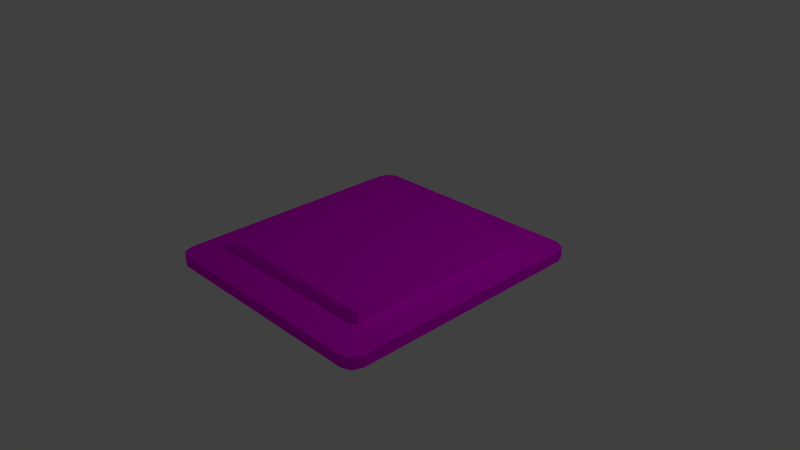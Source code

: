 # Source: Tile.blend  (saved by Blender 2.73.0; exported with 4.5.12 LTS)
import bpy
from mathutils import Matrix  # noqa: F401  (used for matrix-valued properties, if any)

bpy.ops.wm.read_factory_settings(use_empty=True)
scene = bpy.context.scene
scene.name = 'Scene'

# ---- collections
col_collection_1 = bpy.data.collections.new('Collection 1'); scene.collection.children.link(col_collection_1)

# ---- images (referenced by path relative to the original .blend; pixels are not part of the script)
import os
ASSET_DIR = os.environ.get("B2B_ASSET_DIR", "")  # directory of the original .blend (textures are referenced by path, not embedded)
HERE = os.path.dirname(os.path.abspath(__file__))  # packed textures are extracted next to this script under _unpacked/

def load_image(name, relpath, width, height, colorspace="sRGB"):
    """Load a texture the original file referenced (path relative to the .blend, or extracted next to this script)."""
    p = next((c for c in (os.path.join(HERE, relpath), os.path.join(ASSET_DIR, relpath)) if relpath and os.path.exists(c)), "")
    if p:
        img = bpy.data.images.load(p, check_existing=True)
        img.name = name
    else:  # same state as the original file: an image datablock whose file is absent (Cycles renders it pink)
        img = bpy.data.images.new(name, width, height)
        img.source = "FILE"
        img.filepath = "//" + (relpath or name)
    img.colorspace_settings.name = colorspace
    return img
img_tile_intern_texture_psd = load_image('Tile_intern_texture.psd', 'Tile_intern_texture.psd', 1024, 1024, 'sRGB')
img_tile_extern_texture_psd = load_image('Tile_extern_texture.psd', 'Tile_extern_texture.psd', 1024, 1024, 'sRGB')

# ---- materials (node trees are filled in below, after node groups)
mat_tile_intern = bpy.data.materials.new('Tile_intern')
mat_tile_intern.alpha_threshold = 0.0
mat_tile_intern.roughness = 0.5
mat_tile_extern = bpy.data.materials.new('Tile_extern')
mat_tile_extern.alpha_threshold = 0.0
mat_tile_extern.roughness = 0.5
mat_tile_extern.line_color = (0.0, 0.0, 0.0, 1.0)

# ---- material node trees
mat_tile_intern.use_nodes = True; mat_tile_intern.node_tree.nodes.clear()
_N = mat_tile_intern.node_tree.nodes; _L = mat_tile_intern.node_tree.links
n0 = _N.new('ShaderNodeOutputMaterial'); n0.name = 'Material Output'; n0.location = (300, 300)
n1 = _N.new('ShaderNodeTexImage'); n1.name = 'Image Texture'; n1.location = (183, 119)
n1.width = 140
n1.image = img_tile_intern_texture_psd
n2 = _N.new('ShaderNodeBsdfDiffuse'); n2.name = 'Diffuse BSDF'; n2.location = (10, 300)
_L.new(n2.outputs[0], n0.inputs[0])
_L.new(n1.outputs[0], n2.inputs[0])
n0.is_active_output = True
mat_tile_extern.use_nodes = True; mat_tile_extern.node_tree.nodes.clear()
_N = mat_tile_extern.node_tree.nodes; _L = mat_tile_extern.node_tree.links
n0 = _N.new('ShaderNodeOutputMaterial'); n0.name = 'Material Output'; n0.location = (300, 300)
n1 = _N.new('ShaderNodeBsdfDiffuse'); n1.name = 'Diffuse BSDF'; n1.location = (10, 300)
n2 = _N.new('ShaderNodeTexImage'); n2.name = 'Image Texture'; n2.location = (179, 98)
n2.width = 140
n2.image = img_tile_extern_texture_psd
_L.new(n1.outputs[0], n0.inputs[0])
_L.new(n2.outputs[0], n1.inputs[0])
n0.is_active_output = True

# ---- world
world_world = bpy.data.worlds.new('World'); scene.world = world_world
world_world.color = (0.05088, 0.05088, 0.05088)
world_world.use_sun_shadow = False
world_world.sun_shadow_jitter_overblur = 0.0
world_world.cycles.sampling_method = 'MANUAL'
world_world.cycles.sample_map_resolution = 256

# ---- cameras
cam_camera = bpy.data.cameras.new('Camera')
cam_camera.clip_end = 100.0
cam_camera.lens = 35.0
cam_camera.sensor_width = 32.0
cam_camera.sensor_height = 18.0
cam_camera.ortho_scale = 7.314
cam_camera.dof.focus_distance = 0.0

# ---- lights
light_lamp = bpy.data.lights.new('Lamp', 'POINT')
light_lamp.transmission_factor = 0.0
light_lamp.cutoff_distance = 30.0
light_lamp.energy = 100.0
light_lamp.shadow_buffer_clip_start = 1.001
light_lamp.shadow_soft_size = 0.1
light_lamp.shadow_maximum_resolution = 0.006
light_lamp.use_absolute_resolution = True
light_lamp.cycles.use_multiple_importance_sampling = False

# ---- meshes
me_cube_002 = bpy.data.meshes.new('Cube.002')
me_cube_002.from_pydata([(0.72, 0.72, -1.0), (0.54, 0.72, -1.0), (0.36, 0.72, -1.0), (0.18, 0.72, -1.0), (1.49e-07, 0.72, -1.0), (-0.18, 0.72, -1.0), (-0.36, 0.72, -1.0), (-0.54, 0.72, -1.0), (-0.72, 0.72, -1.0), (0.72, 0.54, -1.0), (-0.72, 0.54, -1.0), (0.72, 0.36, -1.0), (-0.72, 0.36, -1.0), (0.72, 0.18, -1.0), (-0.72, 0.18, -1.0), (0.72, 2.831e-08, -1.0), (-0.72, 2.548e-07, -1.0), (0.72, -0.18, -1.0), (-0.72, -0.18, -1.0), (0.72, -0.36, -1.0), (-0.72, -0.36, -1.0), (0.72, -0.54, -1.0), (-0.72, -0.54, -1.0), (0.72, -0.72, -1.0), (0.54, -0.72, -1.0), (0.36, -0.72, -1.0), (0.18, -0.72, -1.0), (-5.96e-08, -0.72, -1.0), (-0.18, -0.72, -1.0), (-0.36, -0.72, -1.0), (-0.54, -0.72, -1.0), (-0.72, -0.72, -1.0), (-0.72, 0.72, 1.0), (-0.54, 0.72, 1.0), (-0.36, 0.72, 1.0), (-0.18, 0.72, 1.0), (1.49e-07, 0.72, 1.0), (0.18, 0.72, 1.0), (0.36, 0.72, 1.0), (0.54, 0.72, 1.0), (0.72, 0.72, 1.0), (-0.72, 0.54, 1.0), (0.72, 0.54, 1.0), (-0.72, 0.36, 1.0), (0.72, 0.36, 1.0), (-0.72, 0.18, 1.0), (0.72, 0.18, 1.0), (-0.72, 1.028e-07, 1.0), (0.72, -5.051e-07, 1.0), (-0.72, -0.18, 1.0), (0.72, -0.18, 1.0), (-0.72, -0.36, 1.0), (0.72, -0.36, 1.0), (-0.72, -0.54, 1.0), (0.72, -0.54, 1.0), (-0.72, -0.72, 1.0), (-0.54, -0.72, 1.0), (-0.36, -0.72, 1.0), (-0.18, -0.72, 1.0), (-3.725e-07, -0.72, 1.0), (0.18, -0.72, 1.0), (0.36, -0.72, 1.0), (0.54, -0.72, 1.0), (0.72, -0.72, 1.0)], [], [(0, 1, 2, 3, 4, 5, 6, 7, 8, 32, 33, 34, 35, 36, 37, 38, 39, 40), (54, 63, 23, 21, 19, 17, 15, 13, 11, 9, 0, 40, 42, 44, 46, 48, 50, 52), (63, 62, 61, 60, 59, 58, 57, 56, 55, 31, 30, 29, 28, 27, 26, 25, 24, 23), (53, 51, 49, 47, 45, 43, 41, 32, 8, 10, 12, 14, 16, 18, 20, 22, 31, 55), (9, 11, 13, 15, 17, 19, 21, 23, 24, 25, 26, 27, 28, 29, 30, 31, 22, 20, 18, 16, 14, 12, 10, 8, 7, 6, 5, 4, 3, 2, 1, 0), (41, 43, 45, 47, 49, 51, 53, 55, 56, 57, 58, 59, 60, 61, 62, 63, 54, 52, 50, 48, 46, 44, 42, 40, 39, 38, 37, 36, 35, 34, 33, 32)])
_uv = me_cube_002.uv_layers.new(name='UVMap')
_uv.uv.foreach_set('vector', [0.3333, 1.0, 0.375, 1.0, 0.4167, 1.0, 0.4583, 1.0, 0.5, 1.0, 0.5417, 1.0, 0.5833, 1.0, 0.625, 1.0, 0.6667, 1.0, 0.6667, 0.5, 0.625, 0.5, 0.5833, 0.5, 0.5417, 0.5, 0.5, 0.5, 0.4583, 0.5, 0.4167, 0.5, 0.375, 0.5, 0.3333, 0.5, 0.04167, 2.98e-08, 0.0, 0.0, 1.38e-08, 0.5, 0.04167, 0.5, 0.08333, 0.5, 0.125, 0.5, 0.1667, 0.5, 0.2083, 0.5, 0.25, 0.5, 0.2917, 0.5, 0.3333, 0.5, 0.3333, 8.941e-08, 0.2917, 5.96e-08, 0.25, 8.941e-08, 0.2083, 5.96e-08, 0.1667, 5.96e-08, 0.125, 5.96e-08, 0.08333, 2.98e-08, 5.519e-08, 1.0, 0.04167, 1.0, 0.08333, 1.0, 0.125, 1.0, 0.1667, 1.0, 0.2083, 1.0, 0.25, 1.0, 0.2917, 1.0, 0.3333, 1.0, 0.3333, 0.5, 0.2917, 0.5, 0.25, 0.5, 0.2083, 0.5, 0.1667, 0.5, 0.125, 0.5, 0.08333, 0.5, 0.04167, 0.5, 0.0, 0.5, 0.625, 0.5, 0.5833, 0.5, 0.5417, 0.5, 0.5, 0.5, 0.4583, 0.5, 0.4167, 0.5, 0.375, 0.5, 0.3333, 0.5, 0.3333, 0.0, 0.375, 0.0, 0.4167, 0.0, 0.4583, 0.0, 0.5, 0.0, 0.5417, 0.0, 0.5833, 0.0, 0.625, 0.0, 0.6667, 0.0, 0.6667, 0.5, 0.6667, 0.405, 0.6667, 0.45, 0.6667, 0.495, 0.6667, 0.54, 0.6667, 0.585, 0.6667, 0.63, 0.6667, 0.675, 0.6667, 0.72, 0.7083, 0.72, 0.75, 0.72, 0.7917, 0.72, 0.8333, 0.72, 0.875, 0.72, 0.9167, 0.72, 0.9583, 0.72, 1.0, 0.72, 1.0, 0.675, 1.0, 0.63, 1.0, 0.585, 1.0, 0.54, 1.0, 0.495, 1.0, 0.45, 1.0, 0.405, 1.0, 0.36, 0.9583, 0.36, 0.9167, 0.36, 0.875, 0.36, 0.8333, 0.36, 0.7917, 0.36, 0.75, 0.36, 0.7083, 0.36, 0.6667, 0.36, 1.0, 0.315, 1.0, 0.27, 1.0, 0.225, 1.0, 0.18, 1.0, 0.135, 1.0, 0.09, 1.0, 0.045, 1.0, 7.451e-08, 0.9583, 7.451e-08, 0.9167, 5.96e-08, 0.875, 4.47e-08, 0.8333, 4.47e-08, 0.7917, 2.98e-08, 0.75, 0.0, 0.7083, 0.0, 0.6667, 0.0, 0.6667, 0.045, 0.6667, 0.09, 0.6667, 0.135, 0.6667, 0.18, 0.6667, 0.225, 0.6667, 0.27, 0.6667, 0.315, 0.6667, 0.36, 0.7083, 0.36, 0.75, 0.36, 0.7917, 0.36, 0.8333, 0.36, 0.875, 0.36, 0.9167, 0.36, 0.9583, 0.36, 1.0, 0.36])
me_cube_002.materials.append(mat_tile_intern)
me_cube_002.use_remesh_preserve_volume = False
me_cube_002.use_remesh_preserve_attributes = False
me_cube_002.use_mirror_vertex_groups = False
me_cube_002.update()
me_cube_001 = bpy.data.meshes.new('Cube.001')
me_cube_001.from_pydata([(0.9, 1.0, -0.9), (1.0, 0.9, -0.9), (0.9, 0.9, -1.0), (0.9707, 0.9707, -0.9), (0.9577, 0.9577, -0.9577), (0.9707, 0.9, -0.9707), (0.9, 0.9707, -0.9707), (0.9, -0.9, -1.0), (1.0, -0.9, -0.9), (0.9, -1.0, -0.9), (0.9707, -0.9, -0.9707), (0.9577, -0.9577, -0.9577), (0.9707, -0.9707, -0.9), (0.9, -0.9707, -0.9707), (-0.9, -0.9, -1.0), (-0.9, -1.0, -0.9), (-1.0, -0.9, -0.9), (-0.9, -0.9707, -0.9707), (-0.9577, -0.9577, -0.9577), (-0.9707, -0.9707, -0.9), (-0.9707, -0.9, -0.9707), (-1.0, 0.9, -0.9), (-0.9, 1.0, -0.9), (-0.9, 0.9, -1.0), (-0.9707, 0.9707, -0.9), (-0.9577, 0.9577, -0.9577), (-0.9, 0.9707, -0.9707), (-0.9707, 0.9, -0.9707), (1.0, 0.9, 0.9), (0.9, 1.0, 0.9), (0.9, 0.9, 1.0), (0.9707, 0.9707, 0.9), (0.9577, 0.9577, 0.9577), (0.9, 0.9707, 0.9707), (0.9707, 0.9, 0.9707), (0.9, -0.9, 1.0), (0.9, -1.0, 0.9), (1.0, -0.9, 0.9), (0.9, -0.9707, 0.9707), (0.9577, -0.9577, 0.9577), (0.9707, -0.9707, 0.9), (0.9707, -0.9, 0.9707), (-0.9, -0.9, 1.0), (-1.0, -0.9, 0.9), (-0.9, -1.0, 0.9), (-0.9707, -0.9, 0.9707), (-0.9577, -0.9577, 0.9577), (-0.9707, -0.9707, 0.9), (-0.9, -0.9707, 0.9707), (-0.9, 1.0, 0.9), (-1.0, 0.9, 0.9), (-0.9, 0.9, 1.0), (-0.9707, 0.9707, 0.9), (-0.9577, 0.9577, 0.9577), (-0.9707, 0.9, 0.9707), (-0.9, 0.9707, 0.9707), (1.0, 0.72, -0.9), (1.0, 0.54, -0.9), (1.0, 0.36, -0.9), (1.0, 0.18, -0.9), (1.0, -5.96e-08, -0.9), (1.0, -0.18, -0.9), (1.0, -0.36, -0.9), (1.0, -0.54, -0.9), (1.0, -0.72, -0.9), (0.9707, -0.72, -0.9707), (0.9707, -0.54, -0.9707), (0.9707, -0.36, -0.9707), (0.9707, -0.18, -0.9707), (0.9707, -1.49e-08, -0.9707), (0.9707, 0.18, -0.9707), (0.9707, 0.36, -0.9707), (0.9707, 0.54, -0.9707), (0.9707, 0.72, -0.9707), (0.9, -0.72, -1.0), (0.9, -0.54, -1.0), (0.9, -0.36, -1.0), (0.9, -0.18, -1.0), (0.9, 0.0, -1.0), (0.9, 0.18, -1.0), (0.9, 0.36, -1.0), (0.9, 0.54, -1.0), (0.9, 0.72, -1.0), (-1.0, -0.72, -0.9), (-1.0, -0.54, -0.9), (-1.0, -0.36, -0.9), (-1.0, -0.18, -0.9), (-1.0, 2.533e-07, -0.9), (-1.0, 0.18, -0.9), (-1.0, 0.36, -0.9), (-1.0, 0.54, -0.9), (-1.0, 0.72, -0.9), (-0.9707, 0.72, -0.9707), (-0.9707, 0.54, -0.9707), (-0.9707, 0.36, -0.9707), (-0.9707, 0.18, -0.9707), (-0.9707, 2.682e-07, -0.9707), (-0.9707, -0.18, -0.9707), (-0.9707, -0.36, -0.9707), (-0.9707, -0.54, -0.9707), (-0.9707, -0.72, -0.9707), (-0.9, 0.72, -1.0), (-0.9, 0.54, -1.0), (-0.9, 0.36, -1.0), (-0.9, 0.18, -1.0), (-0.9, 2.831e-07, -1.0), (-0.9, -0.18, -1.0), (-0.9, -0.36, -1.0), (-0.9, -0.54, -1.0), (-0.9, -0.72, -1.0), (0.9, 0.72, 1.0), (0.9, 0.54, 1.0), (0.9, 0.36, 1.0), (0.9, 0.18, 1.0), (0.9, -5.811e-07, 1.0), (0.9, -0.18, 1.0), (0.9, -0.36, 1.0), (0.9, -0.54, 1.0), (0.9, -0.72, 1.0), (0.9707, -0.72, 0.9707), (0.9707, -0.54, 0.9707), (0.9707, -0.36, 0.9707), (0.9707, -0.18, 0.9707), (0.9707, -5.364e-07, 0.9707), (0.9707, 0.18, 0.9707), (0.9707, 0.36, 0.9707), (0.9707, 0.54, 0.9707), (0.9707, 0.72, 0.9707), (1.0, -0.72, 0.9), (1.0, -0.54, 0.9), (1.0, -0.36, 0.9), (1.0, -0.18, 0.9), (1.0, -4.917e-07, 0.9), (1.0, 0.18, 0.9), (1.0, 0.36, 0.9), (1.0, 0.54, 0.9), (1.0, 0.72, 0.9), (-0.9, -0.72, 1.0), (-0.9, -0.54, 1.0), (-0.9, -0.36, 1.0), (-0.9, -0.18, 1.0), (-0.9, 1.788e-07, 1.0), (-0.9, 0.18, 1.0), (-0.9, 0.36, 1.0), (-0.9, 0.54, 1.0), (-0.9, 0.72, 1.0), (-0.9707, 0.72, 0.9707), (-0.9707, 0.54, 0.9707), (-0.9707, 0.36, 0.9707), (-0.9707, 0.18, 0.9707), (-0.9707, 1.788e-07, 0.9707), (-0.9707, -0.18, 0.9707), (-0.9707, -0.36, 0.9707), (-0.9707, -0.54, 0.9707), (-0.9707, -0.72, 0.9707), (-1.0, 0.72, 0.9), (-1.0, 0.54, 0.9), (-1.0, 0.36, 0.9), (-1.0, 0.18, 0.9), (-1.0, 1.788e-07, 0.9), (-1.0, -0.18, 0.9), (-1.0, -0.36, 0.9), (-1.0, -0.54, 0.9), (-1.0, -0.72, 0.9), (0.72, 0.9, -1.0), (0.54, 0.9, -1.0), (0.36, 0.9, -1.0), (0.18, 0.9, -1.0), (1.788e-07, 0.9, -1.0), (-0.18, 0.9, -1.0), (-0.36, 0.9, -1.0), (-0.54, 0.9, -1.0), (-0.72, 0.9, -1.0), (-0.72, 0.9707, -0.9707), (-0.54, 0.9707, -0.9707), (-0.36, 0.9707, -0.9707), (-0.18, 0.9707, -0.9707), (2.086e-07, 0.9707, -0.9707), (0.18, 0.9707, -0.9707), (0.36, 0.9707, -0.9707), (0.54, 0.9707, -0.9707), (0.72, 0.9707, -0.9707), (-0.72, 1.0, -0.9), (-0.54, 1.0, -0.9), (-0.36, 1.0, -0.9), (-0.18, 1.0, -0.9), (1.788e-07, 1.0, -0.9), (0.18, 1.0, -0.9), (0.36, 1.0, -0.9), (0.54, 1.0, -0.9), (0.72, 1.0, -0.9), (0.72, -1.0, -0.9), (0.54, -1.0, -0.9), (0.36, -1.0, -0.9), (0.18, -1.0, -0.9), (-1.043e-07, -1.0, -0.9), (-0.18, -1.0, -0.9), (-0.36, -1.0, -0.9), (-0.54, -1.0, -0.9), (-0.72, -1.0, -0.9), (-0.72, -0.9707, -0.9707), (-0.54, -0.9707, -0.9707), (-0.36, -0.9707, -0.9707), (-0.18, -0.9707, -0.9707), (-1.49e-08, -0.9707, -0.9707), (0.18, -0.9707, -0.9707), (0.36, -0.9707, -0.9707), (0.54, -0.9707, -0.9707), (0.72, -0.9707, -0.9707), (-0.72, -0.9, -1.0), (-0.54, -0.9, -1.0), (-0.36, -0.9, -1.0), (-0.18, -0.9, -1.0), (-5.96e-08, -0.9, -1.0), (0.18, -0.9, -1.0), (0.36, -0.9, -1.0), (0.54, -0.9, -1.0), (0.72, -0.9, -1.0), (0.72, 1.0, 0.9), (0.54, 1.0, 0.9), (0.36, 1.0, 0.9), (0.18, 1.0, 0.9), (2.086e-07, 1.0, 0.9), (-0.18, 1.0, 0.9), (-0.36, 1.0, 0.9), (-0.54, 1.0, 0.9), (-0.72, 1.0, 0.9), (-0.72, 0.9707, 0.9707), (-0.54, 0.9707, 0.9707), (-0.36, 0.9707, 0.9707), (-0.18, 0.9707, 0.9707), (3.278e-07, 0.9707, 0.9707), (0.18, 0.9707, 0.9707), (0.36, 0.9707, 0.9707), (0.54, 0.9707, 0.9707), (0.72, 0.9707, 0.9707), (-0.72, 0.9, 1.0), (-0.54, 0.9, 1.0), (-0.36, 0.9, 1.0), (-0.18, 0.9, 1.0), (2.682e-07, 0.9, 1.0), (0.18, 0.9, 1.0), (0.36, 0.9, 1.0), (0.54, 0.9, 1.0), (0.72, 0.9, 1.0), (0.72, -0.9, 1.0), (0.54, -0.9, 1.0), (0.36, -0.9, 1.0), (0.18, -0.9, 1.0), (-4.619e-07, -0.9, 1.0), (-0.18, -0.9, 1.0), (-0.36, -0.9, 1.0), (-0.54, -0.9, 1.0), (-0.72, -0.9, 1.0), (-0.72, -0.9707, 0.9707), (-0.54, -0.9707, 0.9707), (-0.36, -0.9707, 0.9707), (-0.18, -0.9707, 0.9707), (-4.321e-07, -0.9707, 0.9707), (0.18, -0.9707, 0.9707), (0.36, -0.9707, 0.9707), (0.54, -0.9707, 0.9707), (0.72, -0.9707, 0.9707), (-0.72, -1.0, 0.9), (-0.54, -1.0, 0.9), (-0.36, -1.0, 0.9), (-0.18, -1.0, 0.9), (-4.917e-07, -1.0, 0.9), (0.18, -1.0, 0.9), (0.36, -1.0, 0.9), (0.54, -1.0, 0.9), (0.72, -1.0, 0.9), (0.72, 0.72, -1.0), (0.54, 0.72, -1.0), (0.36, 0.72, -1.0), (0.18, 0.72, -1.0), (1.49e-07, 0.72, -1.0), (-0.18, 0.72, -1.0), (-0.36, 0.72, -1.0), (-0.54, 0.72, -1.0), (-0.72, 0.72, -1.0), (0.72, 0.54, -1.0), (-0.72, 0.54, -1.0), (0.72, 0.36, -1.0), (-0.72, 0.36, -1.0), (0.72, 0.18, -1.0), (-0.72, 0.18, -1.0), (0.72, 2.831e-08, -1.0), (-0.72, 2.548e-07, -1.0), (0.72, -0.18, -1.0), (-0.72, -0.18, -1.0), (0.72, -0.36, -1.0), (-0.72, -0.36, -1.0), (0.72, -0.54, -1.0), (-0.72, -0.54, -1.0), (0.72, -0.72, -1.0), (0.54, -0.72, -1.0), (0.36, -0.72, -1.0), (0.18, -0.72, -1.0), (-5.96e-08, -0.72, -1.0), (-0.18, -0.72, -1.0), (-0.36, -0.72, -1.0), (-0.54, -0.72, -1.0), (-0.72, -0.72, -1.0), (-0.72, 0.72, 1.0), (-0.54, 0.72, 1.0), (-0.36, 0.72, 1.0), (-0.18, 0.72, 1.0), (1.49e-07, 0.72, 1.0), (0.18, 0.72, 1.0), (0.36, 0.72, 1.0), (0.54, 0.72, 1.0), (0.72, 0.72, 1.0), (-0.72, 0.54, 1.0), (0.72, 0.54, 1.0), (-0.72, 0.36, 1.0), (0.72, 0.36, 1.0), (-0.72, 0.18, 1.0), (0.72, 0.18, 1.0), (-0.72, 1.028e-07, 1.0), (0.72, -5.051e-07, 1.0), (-0.72, -0.18, 1.0), (0.72, -0.18, 1.0), (-0.72, -0.36, 1.0), (0.72, -0.36, 1.0), (-0.72, -0.54, 1.0), (0.72, -0.54, 1.0), (-0.72, -0.72, 1.0), (-0.54, -0.72, 1.0), (-0.36, -0.72, 1.0), (-0.18, -0.72, 1.0), (-3.725e-07, -0.72, 1.0), (0.18, -0.72, 1.0), (0.36, -0.72, 1.0), (0.54, -0.72, 1.0), (0.72, -0.72, 1.0)], [(307, 309)], [(226, 182, 22, 49), (199, 263, 44, 15), (91, 155, 50, 21), (327, 137, 42, 253), (64, 128, 37, 8), (0, 3, 4, 6), (1, 5, 4, 3), (2, 6, 4, 5), (7, 10, 11, 13), (8, 12, 11, 10), (9, 13, 11, 12), (14, 17, 18, 20), (15, 19, 18, 17), (16, 20, 18, 19), (21, 24, 25, 27), (22, 26, 25, 24), (23, 27, 25, 26), (28, 31, 32, 34), (29, 33, 32, 31), (30, 34, 32, 33), (35, 38, 39, 41), (36, 40, 39, 38), (37, 41, 39, 40), (42, 45, 46, 48), (43, 47, 46, 45), (44, 48, 46, 47), (49, 52, 53, 55), (50, 54, 53, 52), (51, 55, 53, 54), (64, 8, 10, 65), (65, 10, 7, 74), (172, 23, 26, 173), (173, 26, 22, 182), (0, 29, 31, 3), (3, 31, 28, 1), (199, 15, 17, 200), (200, 17, 14, 209), (8, 37, 40, 12), (12, 40, 36, 9), (91, 21, 27, 92), (92, 27, 23, 101), (15, 44, 47, 19), (19, 47, 43, 16), (21, 50, 52, 24), (24, 52, 49, 22), (118, 35, 41, 119), (119, 41, 37, 128), (226, 49, 55, 227), (227, 55, 51, 236), (253, 42, 48, 254), (254, 48, 44, 263), (145, 51, 54, 146), (146, 54, 50, 155), (303, 209, 14, 109), (172, 280, 101, 23), (280, 282, 102, 101), (282, 284, 103, 102), (284, 286, 104, 103), (286, 288, 105, 104), (288, 290, 106, 105), (290, 292, 107, 106), (292, 294, 108, 107), (294, 303, 109, 108), (45, 154, 163, 43), (154, 153, 162, 163), (153, 152, 161, 162), (152, 151, 160, 161), (151, 150, 159, 160), (150, 149, 158, 159), (149, 148, 157, 158), (148, 147, 156, 157), (147, 146, 155, 156), (42, 137, 154, 45), (137, 138, 153, 154), (138, 139, 152, 153), (139, 140, 151, 152), (140, 141, 150, 151), (141, 142, 149, 150), (142, 143, 148, 149), (143, 144, 147, 148), (144, 145, 146, 147), (34, 127, 136, 28), (127, 126, 135, 136), (126, 125, 134, 135), (125, 124, 133, 134), (124, 123, 132, 133), (123, 122, 131, 132), (122, 121, 130, 131), (121, 120, 129, 130), (120, 119, 128, 129), (30, 110, 127, 34), (110, 111, 126, 127), (111, 112, 125, 126), (112, 113, 124, 125), (113, 114, 123, 124), (114, 115, 122, 123), (115, 116, 121, 122), (116, 117, 120, 121), (117, 118, 119, 120), (20, 100, 109, 14), (100, 99, 108, 109), (99, 98, 107, 108), (98, 97, 106, 107), (97, 96, 105, 106), (96, 95, 104, 105), (95, 94, 103, 104), (94, 93, 102, 103), (93, 92, 101, 102), (16, 83, 100, 20), (83, 84, 99, 100), (84, 85, 98, 99), (85, 86, 97, 98), (86, 87, 96, 97), (87, 88, 95, 96), (88, 89, 94, 95), (89, 90, 93, 94), (90, 91, 92, 93), (5, 73, 82, 2), (73, 72, 81, 82), (72, 71, 80, 81), (71, 70, 79, 80), (70, 69, 78, 79), (69, 68, 77, 78), (68, 67, 76, 77), (67, 66, 75, 76), (66, 65, 74, 75), (1, 56, 73, 5), (56, 57, 72, 73), (57, 58, 71, 72), (58, 59, 70, 71), (59, 60, 69, 70), (60, 61, 68, 69), (61, 62, 67, 68), (62, 63, 66, 67), (63, 64, 65, 66), (1, 28, 136, 56), (56, 136, 135, 57), (57, 135, 134, 58), (58, 134, 133, 59), (59, 133, 132, 60), (60, 132, 131, 61), (61, 131, 130, 62), (62, 130, 129, 63), (63, 129, 128, 64), (236, 51, 145, 304), (304, 145, 144, 313), (313, 144, 143, 315), (315, 143, 142, 317), (317, 142, 141, 319), (319, 141, 140, 321), (321, 140, 139, 323), (323, 139, 138, 325), (325, 138, 137, 327), (16, 43, 163, 83), (83, 163, 162, 84), (84, 162, 161, 85), (85, 161, 160, 86), (86, 160, 159, 87), (87, 159, 158, 88), (88, 158, 157, 89), (89, 157, 156, 90), (90, 156, 155, 91), (117, 326, 335, 118), (116, 324, 326, 117), (115, 322, 324, 116), (114, 320, 322, 115), (113, 318, 320, 114), (112, 316, 318, 113), (111, 314, 316, 112), (110, 312, 314, 111), (30, 244, 312, 110), (244, 243, 311, 312), (243, 242, 310, 311), (242, 241, 309, 310), (241, 240, 308, 309), (240, 239, 307, 308), (239, 238, 306, 307), (238, 237, 305, 306), (237, 236, 304, 305), (75, 74, 295, 293), (76, 75, 293, 291), (77, 76, 291, 289), (78, 77, 289, 287), (79, 78, 287, 285), (80, 79, 285, 283), (81, 80, 283, 281), (82, 81, 281, 272), (2, 82, 272, 164), (164, 272, 273, 165), (165, 273, 274, 166), (166, 274, 275, 167), (167, 275, 276, 168), (168, 276, 277, 169), (169, 277, 278, 170), (170, 278, 279, 171), (171, 279, 280, 172), (74, 7, 217, 295), (295, 217, 216, 296), (296, 216, 215, 297), (297, 215, 214, 298), (298, 214, 213, 299), (299, 213, 212, 300), (300, 212, 211, 301), (301, 211, 210, 302), (302, 210, 209, 303), (38, 262, 271, 36), (262, 261, 270, 271), (261, 260, 269, 270), (260, 259, 268, 269), (259, 258, 267, 268), (258, 257, 266, 267), (257, 256, 265, 266), (256, 255, 264, 265), (255, 254, 263, 264), (35, 245, 262, 38), (245, 246, 261, 262), (246, 247, 260, 261), (247, 248, 259, 260), (248, 249, 258, 259), (249, 250, 257, 258), (250, 251, 256, 257), (251, 252, 255, 256), (252, 253, 254, 255), (33, 235, 244, 30), (235, 234, 243, 244), (234, 233, 242, 243), (233, 232, 241, 242), (232, 231, 240, 241), (231, 230, 239, 240), (230, 229, 238, 239), (229, 228, 237, 238), (228, 227, 236, 237), (29, 218, 235, 33), (218, 219, 234, 235), (219, 220, 233, 234), (220, 221, 232, 233), (221, 222, 231, 232), (222, 223, 230, 231), (223, 224, 229, 230), (224, 225, 228, 229), (225, 226, 227, 228), (13, 208, 217, 7), (208, 207, 216, 217), (207, 206, 215, 216), (206, 205, 214, 215), (205, 204, 213, 214), (204, 203, 212, 213), (203, 202, 211, 212), (202, 201, 210, 211), (201, 200, 209, 210), (9, 191, 208, 13), (191, 192, 207, 208), (192, 193, 206, 207), (193, 194, 205, 206), (194, 195, 204, 205), (195, 196, 203, 204), (196, 197, 202, 203), (197, 198, 201, 202), (198, 199, 200, 201), (6, 181, 190, 0), (181, 180, 189, 190), (180, 179, 188, 189), (179, 178, 187, 188), (178, 177, 186, 187), (177, 176, 185, 186), (176, 175, 184, 185), (175, 174, 183, 184), (174, 173, 182, 183), (2, 164, 181, 6), (164, 165, 180, 181), (165, 166, 179, 180), (166, 167, 178, 179), (167, 168, 177, 178), (168, 169, 176, 177), (169, 170, 175, 176), (170, 171, 174, 175), (171, 172, 173, 174), (118, 335, 245, 35), (335, 334, 246, 245), (334, 333, 247, 246), (333, 332, 248, 247), (332, 331, 249, 248), (331, 330, 250, 249), (330, 329, 251, 250), (329, 328, 252, 251), (328, 327, 253, 252), (9, 36, 271, 191), (191, 271, 270, 192), (192, 270, 269, 193), (193, 269, 268, 194), (194, 268, 267, 195), (195, 267, 266, 196), (196, 266, 265, 197), (197, 265, 264, 198), (198, 264, 263, 199), (29, 0, 190, 218), (218, 190, 189, 219), (219, 189, 188, 220), (220, 188, 187, 221), (221, 187, 186, 222), (222, 186, 185, 223), (223, 185, 184, 224), (224, 184, 183, 225), (225, 183, 182, 226), (326, 324, 322, 320, 318, 316, 314, 312, 272, 281, 283, 285, 287, 289, 291, 293, 295, 335), (295, 296, 297, 298, 299, 300, 301, 302, 303, 327, 328, 329, 330, 331, 332, 333, 334, 335), (325, 327, 303, 294, 292, 290, 288, 286, 284, 282, 280, 304, 313, 315, 317, 319, 321, 323), (272, 312, 311, 310, 309, 308, 307, 306, 305, 304, 280, 279, 278, 277, 276, 275, 274, 273)])
_uv = me_cube_001.uv_layers.new(name='UVMap')
_uv.uv.foreach_set('vector', [0.00974, 0.6174, 0.2577, 0.6174, 0.2577, 0.648, 0.00974, 0.648, 0.2525, 0.7026, 0.008829, 0.7026, 0.008829, 0.672, 0.2525, 0.672, 0.03453, 0.01202, 0.03453, 0.318, 0.00974, 0.318, 0.00974, 0.01202, 0.7669, 0.04262, 0.7669, 0.01202, 0.7917, 0.01202, 0.7917, 0.04262, 0.302, 0.342, 0.302, 0.648, 0.2772, 0.648, 0.2772, 0.342, 0.2577, 0.342, 0.2577, 0.33, 0.2656, 0.3322, 0.2674, 0.342, 0.5251, 0.342, 0.5251, 0.33, 0.5331, 0.3322, 0.5348, 0.342, 0.5251, 0.318, 0.5348, 0.318, 0.5331, 0.3278, 0.5251, 0.33, 0.2772, 0.318, 0.2772, 0.33, 0.2692, 0.3278, 0.2674, 0.318, 0.2772, 0.342, 0.2674, 0.342, 0.2692, 0.3322, 0.2772, 0.33, 0.2525, 0.978, 0.2628, 0.978, 0.2614, 0.9878, 0.2533, 0.99, 0.2772, 0.01202, 0.2674, 0.01202, 0.2692, 0.002206, 0.2772, 2.026e-08, 0.2525, 0.672, 0.2533, 0.66, 0.2614, 0.6622, 0.2628, 0.672, 0.2577, 0.01202, 0.2577, 2.026e-08, 0.2656, 0.002206, 0.2674, 0.01202, 0.00974, 0.01202, 0.0, 0.01202, 0.001787, 0.002206, 0.00974, 2.026e-08, 0.2577, 0.648, 0.2674, 0.648, 0.2656, 0.6578, 0.2577, 0.66, 0.5251, 0.01202, 0.5251, 4.053e-08, 0.5331, 0.002206, 0.5348, 0.01202, 0.5251, 0.648, 0.5348, 0.648, 0.5331, 0.6578, 0.5251, 0.66, 0.00974, 0.342, 1.642e-08, 0.342, 0.001787, 0.3322, 0.00974, 0.33, 0.5443, 0.318, 0.5446, 0.33, 0.5368, 0.3278, 0.5348, 0.318, 0.7917, 0.318, 0.8016, 0.318, 0.8, 0.3278, 0.7919, 0.33, 0.008829, 0.978, 0.009573, 0.99, 0.002086, 0.9878, 3.284e-08, 0.978, 0.2772, 0.648, 0.2772, 0.66, 0.2692, 0.6578, 0.2674, 0.648, 0.7917, 0.01202, 0.7919, 9.119e-08, 0.8, 0.002206, 0.8016, 0.01202, 0.2577, 0.318, 0.2674, 0.318, 0.2656, 0.3278, 0.2577, 0.33, 0.008829, 0.672, 0.0, 0.672, 0.002086, 0.6622, 0.009573, 0.66, 0.00974, 0.648, 0.00974, 0.66, 0.001787, 0.6578, 2.463e-08, 0.648, 0.00974, 0.318, 0.00974, 0.33, 0.001787, 0.3278, 6.568e-08, 0.318, 0.5443, 0.01202, 0.5348, 0.01202, 0.5368, 0.002206, 0.5446, 0.0, 0.302, 0.342, 0.2772, 0.342, 0.2772, 0.33, 0.302, 0.33, 0.302, 0.33, 0.2772, 0.33, 0.2772, 0.318, 0.302, 0.318, 0.5251, 0.04262, 0.5251, 0.01202, 0.5348, 0.01202, 0.5348, 0.04262, 0.2674, 0.6174, 0.2674, 0.648, 0.2577, 0.648, 0.2577, 0.6174, 0.2577, 0.342, 0.00974, 0.342, 0.00974, 0.33, 0.2577, 0.33, 0.5348, 0.342, 0.5348, 0.648, 0.5251, 0.648, 0.5251, 0.342, 0.2525, 0.7026, 0.2525, 0.672, 0.2628, 0.672, 0.2628, 0.7026, 0.2674, 0.04262, 0.2674, 0.01202, 0.2772, 0.01202, 0.2772, 0.04262, 0.2772, 0.342, 0.2772, 0.648, 0.2674, 0.648, 0.2674, 0.342, 0.2533, 0.99, 0.009573, 0.99, 0.008829, 0.978, 0.2525, 0.978, 0.03453, 0.01202, 0.00974, 0.01202, 0.00974, 2.026e-08, 0.03453, 2.026e-08, 0.5003, 3.04e-08, 0.5251, 4.053e-08, 0.5251, 0.01202, 0.5003, 0.01202, 0.2525, 0.672, 0.008829, 0.672, 0.009573, 0.66, 0.2533, 0.66, 0.2674, 0.01202, 0.2674, 0.318, 0.2577, 0.318, 0.2577, 0.01202, 0.00974, 0.01202, 0.00974, 0.318, 6.568e-08, 0.318, 0.0, 0.01202, 0.2577, 0.66, 0.00974, 0.66, 0.00974, 0.648, 0.2577, 0.648, 0.7669, 0.318, 0.7917, 0.318, 0.7919, 0.33, 0.7672, 0.33, 0.302, 0.66, 0.2772, 0.66, 0.2772, 0.648, 0.302, 0.648, 0.00974, 0.6174, 0.00974, 0.648, 2.463e-08, 0.648, 1.642e-08, 0.6174, 0.5348, 0.04262, 0.5348, 0.01202, 0.5443, 0.01202, 0.5443, 0.04262, 0.7917, 0.04262, 0.7917, 0.01202, 0.8016, 0.01202, 0.8016, 0.04262, 1.642e-08, 0.7026, 0.0, 0.672, 0.008829, 0.672, 0.008829, 0.7026, 0.569, 0.01202, 0.5443, 0.01202, 0.5446, 0.0, 0.5693, 1.013e-08, 0.03453, 0.33, 0.00974, 0.33, 0.00974, 0.318, 0.03453, 0.318, 0.302, 0.04262, 0.2772, 0.04262, 0.2772, 0.01202, 0.302, 0.01202, 0.5251, 0.04262, 0.5003, 0.04262, 0.5003, 0.01202, 0.5251, 0.01202, 0.5003, 0.04262, 0.4755, 0.04262, 0.4755, 0.01202, 0.5003, 0.01202, 0.4755, 0.04262, 0.4507, 0.04262, 0.4507, 0.01202, 0.4755, 0.01202, 0.4507, 0.04262, 0.4259, 0.04262, 0.4259, 0.01202, 0.4507, 0.01202, 0.4259, 0.04262, 0.4011, 0.04262, 0.4011, 0.01202, 0.4259, 0.01202, 0.4011, 0.04262, 0.3763, 0.04262, 0.3763, 0.01202, 0.4011, 0.01202, 0.3763, 0.04262, 0.3515, 0.04262, 0.3515, 0.01202, 0.3763, 0.01202, 0.3515, 0.04262, 0.3268, 0.04262, 0.3268, 0.01202, 0.3515, 0.01202, 0.3268, 0.04262, 0.302, 0.04262, 0.302, 0.01202, 0.3268, 0.01202, 0.2577, 0.33, 0.2329, 0.33, 0.2329, 0.318, 0.2577, 0.318, 0.2329, 0.33, 0.2081, 0.33, 0.2081, 0.318, 0.2329, 0.318, 0.2081, 0.33, 0.1833, 0.33, 0.1833, 0.318, 0.2081, 0.318, 0.1833, 0.33, 0.1585, 0.33, 0.1585, 0.318, 0.1833, 0.318, 0.1585, 0.33, 0.1337, 0.33, 0.1337, 0.318, 0.1585, 0.318, 0.1337, 0.33, 0.1089, 0.33, 0.1089, 0.318, 0.1337, 0.318, 0.1089, 0.33, 0.08412, 0.33, 0.08412, 0.318, 0.1089, 0.318, 0.08412, 0.33, 0.05933, 0.33, 0.05933, 0.318, 0.08412, 0.318, 0.05933, 0.33, 0.03453, 0.33, 0.03453, 0.318, 0.05933, 0.318, 0.7917, 0.01202, 0.7669, 0.01202, 0.7672, 8.106e-08, 0.7919, 9.119e-08, 0.7669, 0.01202, 0.7422, 0.01202, 0.7425, 7.092e-08, 0.7672, 8.106e-08, 0.7422, 0.01202, 0.7174, 0.01202, 0.7177, 5.066e-08, 0.7425, 7.092e-08, 0.7174, 0.01202, 0.6927, 0.01202, 0.693, 5.066e-08, 0.7177, 5.066e-08, 0.6927, 0.01202, 0.668, 0.01202, 0.6682, 5.066e-08, 0.693, 5.066e-08, 0.668, 0.01202, 0.6432, 0.01202, 0.6435, 3.04e-08, 0.6682, 5.066e-08, 0.6432, 0.01202, 0.6185, 0.01202, 0.6188, 3.04e-08, 0.6435, 3.04e-08, 0.6185, 0.01202, 0.5938, 0.01202, 0.594, 2.026e-08, 0.6188, 3.04e-08, 0.5938, 0.01202, 0.569, 0.01202, 0.5693, 1.013e-08, 0.594, 2.026e-08, 0.5251, 0.66, 0.5003, 0.66, 0.5003, 0.648, 0.5251, 0.648, 0.5003, 0.66, 0.4755, 0.66, 0.4755, 0.648, 0.5003, 0.648, 0.4755, 0.66, 0.4507, 0.66, 0.4507, 0.648, 0.4755, 0.648, 0.4507, 0.66, 0.4259, 0.66, 0.4259, 0.648, 0.4507, 0.648, 0.4259, 0.66, 0.4011, 0.66, 0.4011, 0.648, 0.4259, 0.648, 0.4011, 0.66, 0.3763, 0.66, 0.3763, 0.648, 0.4011, 0.648, 0.3763, 0.66, 0.3515, 0.66, 0.3515, 0.648, 0.3763, 0.648, 0.3515, 0.66, 0.3268, 0.66, 0.3268, 0.648, 0.3515, 0.648, 0.3268, 0.66, 0.302, 0.66, 0.302, 0.648, 0.3268, 0.648, 0.5443, 0.318, 0.569, 0.318, 0.5693, 0.33, 0.5446, 0.33, 0.569, 0.318, 0.5938, 0.318, 0.594, 0.33, 0.5693, 0.33, 0.5938, 0.318, 0.6185, 0.318, 0.6188, 0.33, 0.594, 0.33, 0.6185, 0.318, 0.6432, 0.318, 0.6435, 0.33, 0.6188, 0.33, 0.6432, 0.318, 0.668, 0.318, 0.6682, 0.33, 0.6435, 0.33, 0.668, 0.318, 0.6927, 0.318, 0.693, 0.33, 0.6682, 0.33, 0.6927, 0.318, 0.7174, 0.318, 0.7177, 0.33, 0.693, 0.33, 0.7174, 0.318, 0.7422, 0.318, 0.7425, 0.33, 0.7177, 0.33, 0.7422, 0.318, 0.7669, 0.318, 0.7672, 0.33, 0.7425, 0.33, 0.2772, 2.026e-08, 0.302, 2.026e-08, 0.302, 0.01202, 0.2772, 0.01202, 0.302, 2.026e-08, 0.3268, 2.026e-08, 0.3268, 0.01202, 0.302, 0.01202, 0.3268, 2.026e-08, 0.3515, 3.04e-08, 0.3515, 0.01202, 0.3268, 0.01202, 0.3515, 3.04e-08, 0.3763, 0.0, 0.3763, 0.01202, 0.3515, 0.01202, 0.3763, 0.0, 0.4011, 1.013e-08, 0.4011, 0.01202, 0.3763, 0.01202, 0.4011, 1.013e-08, 0.4259, 2.026e-08, 0.4259, 0.01202, 0.4011, 0.01202, 0.4259, 2.026e-08, 0.4507, 2.026e-08, 0.4507, 0.01202, 0.4259, 0.01202, 0.4507, 2.026e-08, 0.4755, 3.04e-08, 0.4755, 0.01202, 0.4507, 0.01202, 0.4755, 3.04e-08, 0.5003, 3.04e-08, 0.5003, 0.01202, 0.4755, 0.01202, 0.2577, 0.01202, 0.2329, 0.01202, 0.2329, 2.026e-08, 0.2577, 2.026e-08, 0.2329, 0.01202, 0.2081, 0.01202, 0.2081, 1.013e-08, 0.2329, 2.026e-08, 0.2081, 0.01202, 0.1833, 0.01202, 0.1833, 1.013e-08, 0.2081, 1.013e-08, 0.1833, 0.01202, 0.1585, 0.01202, 0.1585, 2.026e-08, 0.1833, 1.013e-08, 0.1585, 0.01202, 0.1337, 0.01202, 0.1337, 1.013e-08, 0.1585, 2.026e-08, 0.1337, 0.01202, 0.1089, 0.01202, 0.1089, 0.0, 0.1337, 1.013e-08, 0.1089, 0.01202, 0.08412, 0.01202, 0.08412, 2.026e-08, 0.1089, 0.0, 0.08412, 0.01202, 0.05933, 0.01202, 0.05933, 4.053e-08, 0.08412, 2.026e-08, 0.05933, 0.01202, 0.03453, 0.01202, 0.03453, 2.026e-08, 0.05933, 4.053e-08, 0.5251, 0.33, 0.5003, 0.33, 0.5003, 0.318, 0.5251, 0.318, 0.5003, 0.33, 0.4755, 0.33, 0.4755, 0.318, 0.5003, 0.318, 0.4755, 0.33, 0.4507, 0.33, 0.4507, 0.318, 0.4755, 0.318, 0.4507, 0.33, 0.4259, 0.33, 0.4259, 0.318, 0.4507, 0.318, 0.4259, 0.33, 0.4011, 0.33, 0.4011, 0.318, 0.4259, 0.318, 0.4011, 0.33, 0.3763, 0.33, 0.3763, 0.318, 0.4011, 0.318, 0.3763, 0.33, 0.3515, 0.33, 0.3515, 0.318, 0.3763, 0.318, 0.3515, 0.33, 0.3268, 0.33, 0.3268, 0.318, 0.3515, 0.318, 0.3268, 0.33, 0.302, 0.33, 0.302, 0.318, 0.3268, 0.318, 0.5251, 0.342, 0.5003, 0.342, 0.5003, 0.33, 0.5251, 0.33, 0.5003, 0.342, 0.4755, 0.342, 0.4755, 0.33, 0.5003, 0.33, 0.4755, 0.342, 0.4507, 0.342, 0.4507, 0.33, 0.4755, 0.33, 0.4507, 0.342, 0.4259, 0.342, 0.4259, 0.33, 0.4507, 0.33, 0.4259, 0.342, 0.4011, 0.342, 0.4011, 0.33, 0.4259, 0.33, 0.4011, 0.342, 0.3763, 0.342, 0.3763, 0.33, 0.4011, 0.33, 0.3763, 0.342, 0.3515, 0.342, 0.3515, 0.33, 0.3763, 0.33, 0.3515, 0.342, 0.3268, 0.342, 0.3268, 0.33, 0.3515, 0.33, 0.3268, 0.342, 0.302, 0.342, 0.302, 0.33, 0.3268, 0.33, 0.5251, 0.342, 0.5251, 0.648, 0.5003, 0.648, 0.5003, 0.342, 0.5003, 0.342, 0.5003, 0.648, 0.4755, 0.648, 0.4755, 0.342, 0.4755, 0.342, 0.4755, 0.648, 0.4507, 0.648, 0.4507, 0.342, 0.4507, 0.342, 0.4507, 0.648, 0.4259, 0.648, 0.4259, 0.342, 0.4259, 0.342, 0.4259, 0.648, 0.4011, 0.648, 0.4011, 0.342, 0.4011, 0.342, 0.4011, 0.648, 0.3763, 0.648, 0.3763, 0.342, 0.3763, 0.342, 0.3763, 0.648, 0.3515, 0.648, 0.3515, 0.342, 0.3515, 0.342, 0.3515, 0.648, 0.3268, 0.648, 0.3268, 0.342, 0.3268, 0.342, 0.3268, 0.648, 0.302, 0.648, 0.302, 0.342, 0.5443, 0.04262, 0.5443, 0.01202, 0.569, 0.01202, 0.569, 0.04262, 0.569, 0.04262, 0.569, 0.01202, 0.5938, 0.01202, 0.5938, 0.04262, 0.5938, 0.04262, 0.5938, 0.01202, 0.6185, 0.01202, 0.6185, 0.04262, 0.6185, 0.04262, 0.6185, 0.01202, 0.6432, 0.01202, 0.6432, 0.04262, 0.6432, 0.04262, 0.6432, 0.01202, 0.668, 0.01202, 0.668, 0.04262, 0.668, 0.04262, 0.668, 0.01202, 0.6927, 0.01202, 0.6927, 0.04262, 0.6927, 0.04262, 0.6927, 0.01202, 0.7174, 0.01202, 0.7174, 0.04262, 0.7174, 0.04262, 0.7174, 0.01202, 0.7422, 0.01202, 0.7422, 0.04262, 0.7422, 0.04262, 0.7422, 0.01202, 0.7669, 0.01202, 0.7669, 0.04262, 0.2577, 0.01202, 0.2577, 0.318, 0.2329, 0.318, 0.2329, 0.01202, 0.2329, 0.01202, 0.2329, 0.318, 0.2081, 0.318, 0.2081, 0.01202, 0.2081, 0.01202, 0.2081, 0.318, 0.1833, 0.318, 0.1833, 0.01202, 0.1833, 0.01202, 0.1833, 0.318, 0.1585, 0.318, 0.1585, 0.01202, 0.1585, 0.01202, 0.1585, 0.318, 0.1337, 0.318, 0.1337, 0.01202, 0.1337, 0.01202, 0.1337, 0.318, 0.1089, 0.318, 0.1089, 0.01202, 0.1089, 0.01202, 0.1089, 0.318, 0.08412, 0.318, 0.08412, 0.01202, 0.08412, 0.01202, 0.08412, 0.318, 0.05933, 0.318, 0.05933, 0.01202, 0.05933, 0.01202, 0.05933, 0.318, 0.03453, 0.318, 0.03453, 0.01202, 0.7422, 0.318, 0.7422, 0.2874, 0.7669, 0.2874, 0.7669, 0.318, 0.7174, 0.318, 0.7174, 0.2874, 0.7422, 0.2874, 0.7422, 0.318, 0.6927, 0.318, 0.6927, 0.2874, 0.7174, 0.2874, 0.7174, 0.318, 0.668, 0.318, 0.668, 0.2874, 0.6927, 0.2874, 0.6927, 0.318, 0.6432, 0.318, 0.6432, 0.2874, 0.668, 0.2874, 0.668, 0.318, 0.6185, 0.318, 0.6185, 0.2874, 0.6432, 0.2874, 0.6432, 0.318, 0.5938, 0.318, 0.5938, 0.2874, 0.6185, 0.2874, 0.6185, 0.318, 0.569, 0.318, 0.569, 0.2874, 0.5938, 0.2874, 0.5938, 0.318, 0.5443, 0.318, 0.5443, 0.2874, 0.569, 0.2874, 0.569, 0.318, 0.5443, 0.2874, 0.5443, 0.2568, 0.569, 0.2568, 0.569, 0.2874, 0.5443, 0.2568, 0.5443, 0.2262, 0.569, 0.2262, 0.569, 0.2568, 0.5443, 0.2262, 0.5443, 0.1956, 0.569, 0.1956, 0.569, 0.2262, 0.5443, 0.1956, 0.5443, 0.165, 0.569, 0.165, 0.569, 0.1956, 0.5443, 0.165, 0.5443, 0.1344, 0.569, 0.1344, 0.569, 0.165, 0.5443, 0.1344, 0.5443, 0.1038, 0.569, 0.1038, 0.569, 0.1344, 0.5443, 0.1038, 0.5443, 0.07321, 0.569, 0.07321, 0.569, 0.1038, 0.5443, 0.07321, 0.5443, 0.04262, 0.569, 0.04262, 0.569, 0.07321, 0.3268, 0.318, 0.302, 0.318, 0.302, 0.2874, 0.3268, 0.2874, 0.3515, 0.318, 0.3268, 0.318, 0.3268, 0.2874, 0.3515, 0.2874, 0.3763, 0.318, 0.3515, 0.318, 0.3515, 0.2874, 0.3763, 0.2874, 0.4011, 0.318, 0.3763, 0.318, 0.3763, 0.2874, 0.4011, 0.2874, 0.4259, 0.318, 0.4011, 0.318, 0.4011, 0.2874, 0.4259, 0.2874, 0.4507, 0.318, 0.4259, 0.318, 0.4259, 0.2874, 0.4507, 0.2874, 0.4755, 0.318, 0.4507, 0.318, 0.4507, 0.2874, 0.4755, 0.2874, 0.5003, 0.318, 0.4755, 0.318, 0.4755, 0.2874, 0.5003, 0.2874, 0.5251, 0.318, 0.5003, 0.318, 0.5003, 0.2874, 0.5251, 0.2874, 0.5251, 0.2874, 0.5003, 0.2874, 0.5003, 0.2568, 0.5251, 0.2568, 0.5251, 0.2568, 0.5003, 0.2568, 0.5003, 0.2262, 0.5251, 0.2262, 0.5251, 0.2262, 0.5003, 0.2262, 0.5003, 0.1956, 0.5251, 0.1956, 0.5251, 0.1956, 0.5003, 0.1956, 0.5003, 0.165, 0.5251, 0.165, 0.5251, 0.165, 0.5003, 0.165, 0.5003, 0.1344, 0.5251, 0.1344, 0.5251, 0.1344, 0.5003, 0.1344, 0.5003, 0.1038, 0.5251, 0.1038, 0.5251, 0.1038, 0.5003, 0.1038, 0.5003, 0.07321, 0.5251, 0.07321, 0.5251, 0.07321, 0.5003, 0.07321, 0.5003, 0.04262, 0.5251, 0.04262, 0.302, 0.318, 0.2772, 0.318, 0.2772, 0.2874, 0.302, 0.2874, 0.302, 0.2874, 0.2772, 0.2874, 0.2772, 0.2568, 0.302, 0.2568, 0.302, 0.2568, 0.2772, 0.2568, 0.2772, 0.2262, 0.302, 0.2262, 0.302, 0.2262, 0.2772, 0.2262, 0.2772, 0.1956, 0.302, 0.1956, 0.302, 0.1956, 0.2772, 0.1956, 0.2772, 0.165, 0.302, 0.165, 0.302, 0.165, 0.2772, 0.165, 0.2772, 0.1344, 0.302, 0.1344, 0.302, 0.1344, 0.2772, 0.1344, 0.2772, 0.1038, 0.302, 0.1038, 0.302, 0.1038, 0.2772, 0.1038, 0.2772, 0.07321, 0.302, 0.07321, 0.302, 0.07321, 0.2772, 0.07321, 0.2772, 0.04262, 0.302, 0.04262, 3.284e-08, 0.978, 0.0, 0.9474, 0.008829, 0.9474, 0.008829, 0.978, 0.0, 0.9474, 0.0, 0.9168, 0.008829, 0.9168, 0.008829, 0.9474, 0.0, 0.9168, 1.642e-08, 0.8862, 0.008829, 0.8862, 0.008829, 0.9168, 1.642e-08, 0.8862, 1.642e-08, 0.8556, 0.008829, 0.8556, 0.008829, 0.8862, 1.642e-08, 0.8556, 1.642e-08, 0.825, 0.008829, 0.825, 0.008829, 0.8556, 1.642e-08, 0.825, 3.284e-08, 0.7944, 0.008829, 0.7944, 0.008829, 0.825, 3.284e-08, 0.7944, 3.284e-08, 0.7638, 0.008829, 0.7638, 0.008829, 0.7944, 3.284e-08, 0.7638, 1.642e-08, 0.7332, 0.008829, 0.7332, 0.008829, 0.7638, 1.642e-08, 0.7332, 1.642e-08, 0.7026, 0.008829, 0.7026, 0.008829, 0.7332, 0.7917, 0.318, 0.7917, 0.2874, 0.8016, 0.2874, 0.8016, 0.318, 0.7917, 0.2874, 0.7917, 0.2568, 0.8016, 0.2568, 0.8016, 0.2874, 0.7917, 0.2568, 0.7917, 0.2262, 0.8016, 0.2262, 0.8016, 0.2568, 0.7917, 0.2262, 0.7917, 0.1956, 0.8016, 0.1956, 0.8016, 0.2262, 0.7917, 0.1956, 0.7917, 0.165, 0.8016, 0.165, 0.8016, 0.1956, 0.7917, 0.165, 0.7917, 0.1344, 0.8016, 0.1344, 0.8016, 0.165, 0.7917, 0.1344, 0.7917, 0.1038, 0.8016, 0.1038, 0.8016, 0.1344, 0.7917, 0.1038, 0.7917, 0.07321, 0.8016, 0.07321, 0.8016, 0.1038, 0.7917, 0.07321, 0.7917, 0.04262, 0.8016, 0.04262, 0.8016, 0.07321, 0.5348, 0.318, 0.5348, 0.2874, 0.5443, 0.2874, 0.5443, 0.318, 0.5348, 0.2874, 0.5348, 0.2568, 0.5443, 0.2568, 0.5443, 0.2874, 0.5348, 0.2568, 0.5348, 0.2262, 0.5443, 0.2262, 0.5443, 0.2568, 0.5348, 0.2262, 0.5348, 0.1956, 0.5443, 0.1956, 0.5443, 0.2262, 0.5348, 0.1956, 0.5348, 0.165, 0.5443, 0.165, 0.5443, 0.1956, 0.5348, 0.165, 0.5348, 0.1344, 0.5443, 0.1344, 0.5443, 0.165, 0.5348, 0.1344, 0.5348, 0.1038, 0.5443, 0.1038, 0.5443, 0.1344, 0.5348, 0.1038, 0.5348, 0.07321, 0.5443, 0.07321, 0.5443, 0.1038, 0.5348, 0.07321, 0.5348, 0.04262, 0.5443, 0.04262, 0.5443, 0.07321, 0.00974, 0.342, 0.00974, 0.3726, 1.642e-08, 0.3726, 1.642e-08, 0.342, 0.00974, 0.3726, 0.00974, 0.4032, 2.463e-08, 0.4032, 1.642e-08, 0.3726, 0.00974, 0.4032, 0.00974, 0.4338, 3.284e-08, 0.4338, 2.463e-08, 0.4032, 0.00974, 0.4338, 0.00974, 0.4644, 2.463e-08, 0.4644, 3.284e-08, 0.4338, 0.00974, 0.4644, 0.00974, 0.495, 2.463e-08, 0.495, 2.463e-08, 0.4644, 0.00974, 0.495, 0.00974, 0.5256, 1.642e-08, 0.5256, 2.463e-08, 0.495, 0.00974, 0.5256, 0.00974, 0.5562, 0.0, 0.5562, 1.642e-08, 0.5256, 0.00974, 0.5562, 0.00974, 0.5868, 1.642e-08, 0.5868, 0.0, 0.5562, 0.00974, 0.5868, 0.00974, 0.6174, 1.642e-08, 0.6174, 1.642e-08, 0.5868, 0.2674, 0.318, 0.2674, 0.2874, 0.2772, 0.2874, 0.2772, 0.318, 0.2674, 0.2874, 0.2674, 0.2568, 0.2772, 0.2568, 0.2772, 0.2874, 0.2674, 0.2568, 0.2674, 0.2262, 0.2772, 0.2262, 0.2772, 0.2568, 0.2674, 0.2262, 0.2674, 0.1956, 0.2772, 0.1956, 0.2772, 0.2262, 0.2674, 0.1956, 0.2674, 0.165, 0.2772, 0.165, 0.2772, 0.1956, 0.2674, 0.165, 0.2674, 0.1344, 0.2772, 0.1344, 0.2772, 0.165, 0.2674, 0.1344, 0.2674, 0.1038, 0.2772, 0.1038, 0.2772, 0.1344, 0.2674, 0.1038, 0.2674, 0.07321, 0.2772, 0.07321, 0.2772, 0.1038, 0.2674, 0.07321, 0.2674, 0.04262, 0.2772, 0.04262, 0.2772, 0.07321, 0.2525, 0.978, 0.2525, 0.9474, 0.2628, 0.9474, 0.2628, 0.978, 0.2525, 0.9474, 0.2525, 0.9168, 0.2628, 0.9168, 0.2628, 0.9474, 0.2525, 0.9168, 0.2525, 0.8862, 0.2628, 0.8862, 0.2628, 0.9168, 0.2525, 0.8862, 0.2525, 0.8556, 0.2628, 0.8556, 0.2628, 0.8862, 0.2525, 0.8556, 0.2525, 0.825, 0.2628, 0.825, 0.2628, 0.8556, 0.2525, 0.825, 0.2525, 0.7944, 0.2628, 0.7944, 0.2628, 0.825, 0.2525, 0.7944, 0.2525, 0.7638, 0.2628, 0.7638, 0.2628, 0.7944, 0.2525, 0.7638, 0.2525, 0.7332, 0.2628, 0.7332, 0.2628, 0.7638, 0.2525, 0.7332, 0.2525, 0.7026, 0.2628, 0.7026, 0.2628, 0.7332, 0.2674, 0.342, 0.2674, 0.3726, 0.2577, 0.3726, 0.2577, 0.342, 0.2674, 0.3726, 0.2674, 0.4032, 0.2577, 0.4032, 0.2577, 0.3726, 0.2674, 0.4032, 0.2674, 0.4338, 0.2577, 0.4338, 0.2577, 0.4032, 0.2674, 0.4338, 0.2674, 0.4644, 0.2577, 0.4644, 0.2577, 0.4338, 0.2674, 0.4644, 0.2674, 0.495, 0.2577, 0.495, 0.2577, 0.4644, 0.2674, 0.495, 0.2674, 0.5256, 0.2577, 0.5256, 0.2577, 0.495, 0.2674, 0.5256, 0.2674, 0.5562, 0.2577, 0.5562, 0.2577, 0.5256, 0.2674, 0.5562, 0.2674, 0.5868, 0.2577, 0.5868, 0.2577, 0.5562, 0.2674, 0.5868, 0.2674, 0.6174, 0.2577, 0.6174, 0.2577, 0.5868, 0.5251, 0.318, 0.5251, 0.2874, 0.5348, 0.2874, 0.5348, 0.318, 0.5251, 0.2874, 0.5251, 0.2568, 0.5348, 0.2568, 0.5348, 0.2874, 0.5251, 0.2568, 0.5251, 0.2262, 0.5348, 0.2262, 0.5348, 0.2568, 0.5251, 0.2262, 0.5251, 0.1956, 0.5348, 0.1956, 0.5348, 0.2262, 0.5251, 0.1956, 0.5251, 0.165, 0.5348, 0.165, 0.5348, 0.1956, 0.5251, 0.165, 0.5251, 0.1344, 0.5348, 0.1344, 0.5348, 0.165, 0.5251, 0.1344, 0.5251, 0.1038, 0.5348, 0.1038, 0.5348, 0.1344, 0.5251, 0.1038, 0.5251, 0.07321, 0.5348, 0.07321, 0.5348, 0.1038, 0.5251, 0.07321, 0.5251, 0.04262, 0.5348, 0.04262, 0.5348, 0.07321, 0.7669, 0.318, 0.7669, 0.2874, 0.7917, 0.2874, 0.7917, 0.318, 0.7669, 0.2874, 0.7669, 0.2568, 0.7917, 0.2568, 0.7917, 0.2874, 0.7669, 0.2568, 0.7669, 0.2262, 0.7917, 0.2262, 0.7917, 0.2568, 0.7669, 0.2262, 0.7669, 0.1956, 0.7917, 0.1956, 0.7917, 0.2262, 0.7669, 0.1956, 0.7669, 0.165, 0.7917, 0.165, 0.7917, 0.1956, 0.7669, 0.165, 0.7669, 0.1344, 0.7917, 0.1344, 0.7917, 0.165, 0.7669, 0.1344, 0.7669, 0.1038, 0.7917, 0.1038, 0.7917, 0.1344, 0.7669, 0.1038, 0.7669, 0.07321, 0.7917, 0.07321, 0.7917, 0.1038, 0.7669, 0.07321, 0.7669, 0.04262, 0.7917, 0.04262, 0.7917, 0.07321, 0.2525, 0.978, 0.008829, 0.978, 0.008829, 0.9474, 0.2525, 0.9474, 0.2525, 0.9474, 0.008829, 0.9474, 0.008829, 0.9168, 0.2525, 0.9168, 0.2525, 0.9168, 0.008829, 0.9168, 0.008829, 0.8862, 0.2525, 0.8862, 0.2525, 0.8862, 0.008829, 0.8862, 0.008829, 0.8556, 0.2525, 0.8556, 0.2525, 0.8556, 0.008829, 0.8556, 0.008829, 0.825, 0.2525, 0.825, 0.2525, 0.825, 0.008829, 0.825, 0.008829, 0.7944, 0.2525, 0.7944, 0.2525, 0.7944, 0.008829, 0.7944, 0.008829, 0.7638, 0.2525, 0.7638, 0.2525, 0.7638, 0.008829, 0.7638, 0.008829, 0.7332, 0.2525, 0.7332, 0.2525, 0.7332, 0.008829, 0.7332, 0.008829, 0.7026, 0.2525, 0.7026, 0.00974, 0.342, 0.2577, 0.342, 0.2577, 0.3726, 0.00974, 0.3726, 0.00974, 0.3726, 0.2577, 0.3726, 0.2577, 0.4032, 0.00974, 0.4032, 0.00974, 0.4032, 0.2577, 0.4032, 0.2577, 0.4338, 0.00974, 0.4338, 0.00974, 0.4338, 0.2577, 0.4338, 0.2577, 0.4644, 0.00974, 0.4644, 0.00974, 0.4644, 0.2577, 0.4644, 0.2577, 0.495, 0.00974, 0.495, 0.00974, 0.495, 0.2577, 0.495, 0.2577, 0.5256, 0.00974, 0.5256, 0.00974, 0.5256, 0.2577, 0.5256, 0.2577, 0.5562, 0.00974, 0.5562, 0.00974, 0.5562, 0.2577, 0.5562, 0.2577, 0.5868, 0.00974, 0.5868, 0.00974, 0.5868, 0.2577, 0.5868, 0.2577, 0.6174, 0.00974, 0.6174, 0.4364, 1.0, 0.4116, 1.0, 0.3868, 1.0, 0.362, 1.0, 0.3372, 1.0, 0.3124, 1.0, 0.2876, 1.0, 0.2628, 1.0, 0.2628, 0.66, 0.2876, 0.66, 0.3124, 0.66, 0.3372, 0.66, 0.362, 0.66, 0.3868, 0.66, 0.4116, 0.66, 0.4364, 0.66, 0.4612, 0.66, 0.4612, 1.0, 0.6595, 1.0, 0.6348, 1.0, 0.61, 1.0, 0.5852, 1.0, 0.5604, 1.0, 0.5356, 1.0, 0.5108, 1.0, 0.486, 1.0, 0.4612, 1.0, 0.4612, 0.66, 0.486, 0.66, 0.5108, 0.66, 0.5356, 0.66, 0.5604, 0.66, 0.5852, 0.66, 0.61, 0.66, 0.6348, 0.66, 0.6595, 0.66, 0.6843, 1.0, 0.6595, 1.0, 0.6595, 0.66, 0.6843, 0.66, 0.7091, 0.66, 0.7339, 0.66, 0.7587, 0.66, 0.7835, 0.66, 0.8083, 0.66, 0.8331, 0.66, 0.8579, 0.66, 0.8579, 1.0, 0.8331, 1.0, 0.8083, 1.0, 0.7835, 1.0, 0.7587, 1.0, 0.7339, 1.0, 0.7091, 1.0, 0.8016, 0.3341, 0.8016, 4.053e-08, 0.8264, 4.053e-08, 0.8512, 3.04e-08, 0.876, 3.04e-08, 0.9008, 2.026e-08, 0.9256, 2.026e-08, 0.9504, 3.04e-08, 0.9752, 0.0, 1.0, 0.0, 1.0, 0.3341, 0.9752, 0.3341, 0.9504, 0.3341, 0.9256, 0.3341, 0.9008, 0.3341, 0.876, 0.3341, 0.8512, 0.3341, 0.8264, 0.3341])
me_cube_001.materials.append(mat_tile_extern)
me_cube_001.use_remesh_preserve_volume = False
me_cube_001.use_remesh_preserve_attributes = False
me_cube_001.use_mirror_vertex_groups = False
me_cube_001.update()
arm_armature = bpy.data.armatures.new('Armature')  # bones are not reproduced

# ---- objects
ob_armature = bpy.data.objects.new('Armature', arm_armature)
ob_cube_000 = bpy.data.objects.new('Cube.000', me_cube_002)
ob_cube_001 = bpy.data.objects.new('Cube.001', me_cube_001)
ob_lamp = bpy.data.objects.new('Lamp', light_lamp)
ob_camera = bpy.data.objects.new('Camera', cam_camera)

# ---- transforms, parenting, visibility, modifiers, constraints
ob_armature.location = (0.0, 0.0, 1.086)
ob_armature.rotation_euler = (-3.142, -1.941e-23, 4.441e-16)
ob_armature.show_in_front = True
ob_armature.lineart.crease_threshold = 0.0
ob_cube_000.parent = ob_armature
ob_cube_000.matrix_parent_inverse = Matrix(((1.0, 4.441e-16, 1.941e-23, -2.288e-23), (4.441e-16, -1.0, -1.51e-07, 1.78e-07), (-4.764e-23, 1.51e-07, -1.0, 1.179), (0.0, 0.0, 0.0, 1.0)))
ob_cube_000.location = (-1.987e-23, 1.546e-07, 0.2466)
ob_cube_000.scale = (1.693, 1.826, 0.08198)
ob_cube_000.lock_rotations_4d = False
ob_cube_000.empty_display_type = 'ARROWS'
ob_cube_000.lineart.crease_threshold = 0.0
_vg = ob_cube_000.vertex_groups.new(name='Bone')
for _i, _w in zip([0, 1, 2, 3, 4, 5, 6, 7, 8, 9, 10, 11, 12, 13, 14, 15, 16, 17, 18, 19, 20, 21, 22, 23, 24, 25, 26, 27, 28, 29, 30, 31, 32, 33, 34, 35, 36, 37, 38, 39, 40, 41, 42, 43, 44, 45, 46, 47, 48, 49, 50, 51, 52, 53, 54, 55, 56, 57, 58, 59, 60, 61, 62, 63], [1.0, 0.8073, 1.0, 1.0, 1.0, 1.0, 1.0, 1.0, 1.0, 1.0, 1.0, 1.0, 0.461, 1.0, 1.0, 1.0, 0.7252, 1.0, 1.0, 1.0, 1.0, 1.0, 1.0, 1.0, 1.0, 1.0, 1.0, 1.0, 1.0, 1.0, 1.0, 1.0, 1.0, 1.0, 1.0, 1.0, 1.0, 1.0, 1.0, 1.0, 1.0, 1.0, 1.0, 1.0, 1.0, 1.0, 1.0, 1.0, 1.0, 1.0, 1.0, 1.0, 1.0, 1.0, 1.0, 1.0, 1.0, 1.0, 1.0, 1.0, 1.0, 1.0, 1.0, 1.0]): _vg.add([_i], _w, 'REPLACE')
_m = ob_cube_000.modifiers.new('Armature', 'ARMATURE')
_m.object = ob_armature
ob_cube_001.location = (0.0, 0.0, 0.0)
ob_cube_001.scale = (1.693, 1.826, 0.08592)
ob_cube_001.lock_rotations_4d = False
ob_cube_001.empty_display_type = 'ARROWS'
ob_cube_001.lineart.crease_threshold = 0.0
ob_lamp.location = (4.076, 1.005, 5.904)
ob_lamp.rotation_euler = (0.6503, 0.05522, 1.866)
ob_lamp.lock_rotations_4d = False
ob_lamp.empty_display_type = 'ARROWS'
ob_lamp.color = (0.0, 0.0, 0.0, 0.0)
ob_lamp.lineart.crease_threshold = 0.0
ob_camera.location = (7.481, -6.508, 5.344)
ob_camera.rotation_euler = (1.109, 0.01082, 0.8149)
ob_camera.lock_rotations_4d = False
ob_camera.empty_display_type = 'ARROWS'
ob_camera.color = (0.0, 0.0, 0.0, 0.0)
ob_camera.display_type = 'WIRE'
ob_camera.lineart.crease_threshold = 0.0

# ---- collection membership
col_collection_1.objects.link(ob_armature)
col_collection_1.objects.link(ob_cube_000)
col_collection_1.objects.link(ob_cube_001)
col_collection_1.objects.link(ob_lamp)
col_collection_1.objects.link(ob_camera)

# ---- scene / render settings (as saved in the file)
scene.camera = ob_camera
scene.frame_start = 1; scene.frame_end = 68; scene.frame_set(67)
scene.render.engine = 'CYCLES'
scene.render.resolution_percentage = 50
scene.render.dither_intensity = 0.0
scene.cycles.use_denoising = False
scene.cycles.samples = 10
scene.cycles.sampling_pattern = 'TABULATED_SOBOL'
scene.cycles.light_sampling_threshold = 0.0
scene.cycles.use_adaptive_sampling = False
scene.cycles.use_light_tree = False
scene.cycles.blur_glossy = 0.0
scene.cycles.pixel_filter_type = 'GAUSSIAN'
scene.cycles.sample_clamp_indirect = 0.0
scene.view_settings.view_transform = 'Standard'
bpy.context.view_layer.update()
